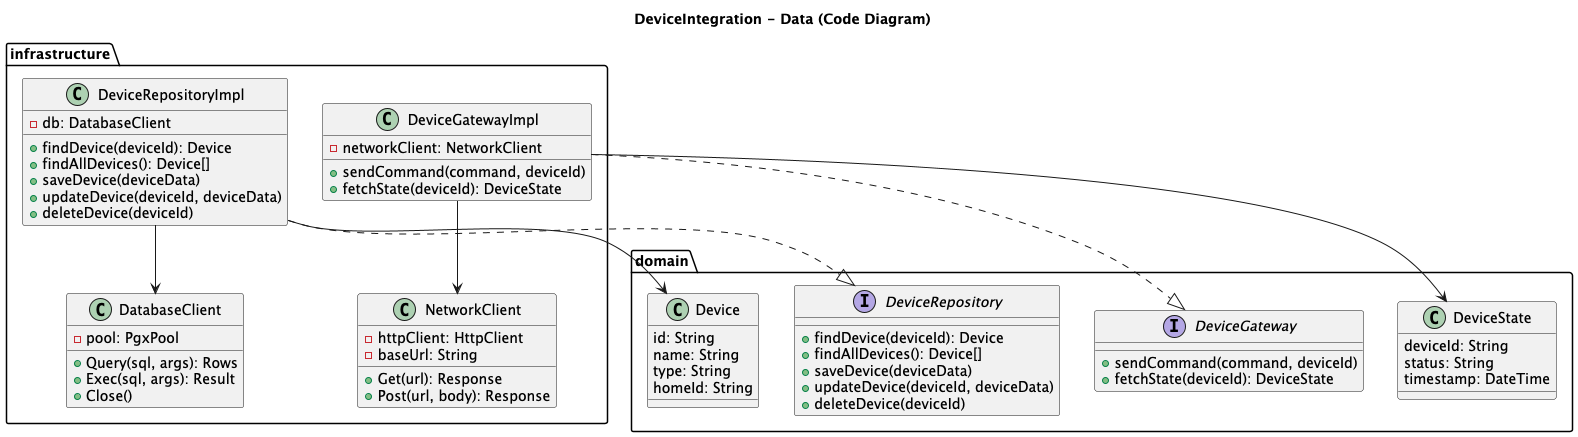

The diagram above was rendered by PlantUML. Its source (embedded in the PNG):
@startuml
title DeviceIntegration - Data (Code Diagram)

package "domain" {
    interface DeviceRepository {
        + findDevice(deviceId): Device
        + findAllDevices(): Device[]
        + saveDevice(deviceData)
        + updateDevice(deviceId, deviceData)
        + deleteDevice(deviceId)
    }
    interface DeviceGateway {
        + sendCommand(command, deviceId)
        + fetchState(deviceId): DeviceState
    }
    class Device {
        id: String
        name: String
        type: String
        homeId: String
    }
    class DeviceState {
        deviceId: String
        status: String
        timestamp: DateTime
    }
}

package "infrastructure" {
    class DeviceRepositoryImpl {
        - db: DatabaseClient
        + findDevice(deviceId): Device
        + findAllDevices(): Device[]
        + saveDevice(deviceData)
        + updateDevice(deviceId, deviceData)
        + deleteDevice(deviceId)
    }
    class DeviceGatewayImpl {
        - networkClient: NetworkClient
        + sendCommand(command, deviceId)
        + fetchState(deviceId): DeviceState
    }
    class DatabaseClient {
        - pool: PgxPool
        + Query(sql, args): Rows
        + Exec(sql, args): Result
        + Close()
    }
    class NetworkClient {
        - httpClient: HttpClient
        - baseUrl: String
        + Get(url): Response
        + Post(url, body): Response
    }
}

DeviceRepositoryImpl ..|> DeviceRepository
DeviceGatewayImpl ..|> DeviceGateway
DeviceRepositoryImpl --> DatabaseClient
DeviceGatewayImpl --> NetworkClient
DeviceRepositoryImpl --> Device
DeviceGatewayImpl --> DeviceState
@enduml